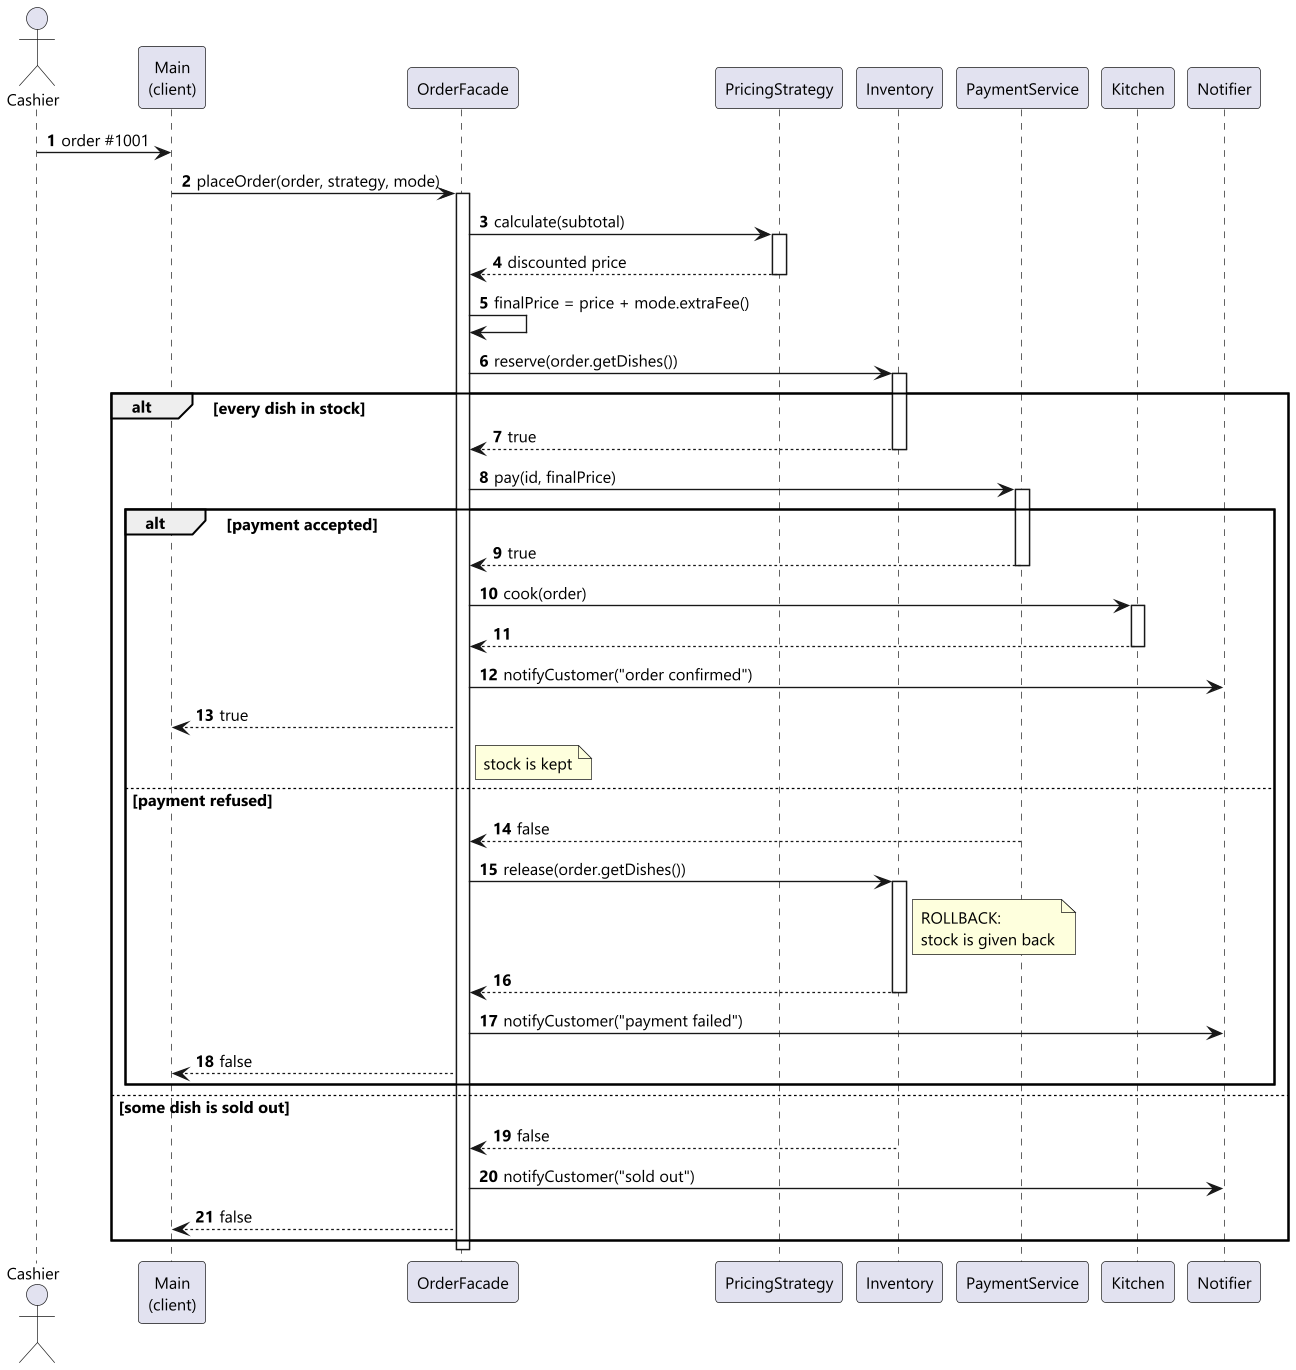

The diagram above was rendered by PlantUML. Its source (embedded in the PNG):
@startuml
skinparam dpi 130
skinparam shadowing false
skinparam defaultFontName "Segoe UI"
skinparam defaultFontSize 12
skinparam sequenceMessageAlign left
autonumber

actor "Cashier" as User
participant "Main\n(client)" as Main
participant "OrderFacade" as Facade
participant "PricingStrategy" as Strategy
participant "Inventory" as Inv
participant "PaymentService" as Pay
participant "Kitchen" as Kit
participant "Notifier" as Noti

User -> Main : order #1001
Main -> Facade : placeOrder(order, strategy, mode)
activate Facade

Facade -> Strategy : calculate(subtotal)
activate Strategy
Strategy --> Facade : discounted price
deactivate Strategy
Facade -> Facade : finalPrice = price + mode.extraFee()

Facade -> Inv : reserve(order.getDishes())
activate Inv
alt every dish in stock
    Inv --> Facade : true
    deactivate Inv

    Facade -> Pay : pay(id, finalPrice)
    activate Pay
    alt payment accepted
        Pay --> Facade : true
        deactivate Pay
        Facade -> Kit : cook(order)
        activate Kit
        Kit --> Facade
        deactivate Kit
        Facade -> Noti : notifyCustomer("order confirmed")
        Facade --> Main : true
        note right of Facade : stock is kept

    else payment refused
        Pay --> Facade : false
        deactivate Pay
        Facade -> Inv : release(order.getDishes())
        activate Inv
        note right of Inv : ROLLBACK:\nstock is given back
        Inv --> Facade
        deactivate Inv
        Facade -> Noti : notifyCustomer("payment failed")
        Facade --> Main : false
    end

else some dish is sold out
    Inv --> Facade : false
    deactivate Inv
    Facade -> Noti : notifyCustomer("sold out")
    Facade --> Main : false
end

deactivate Facade
@enduml